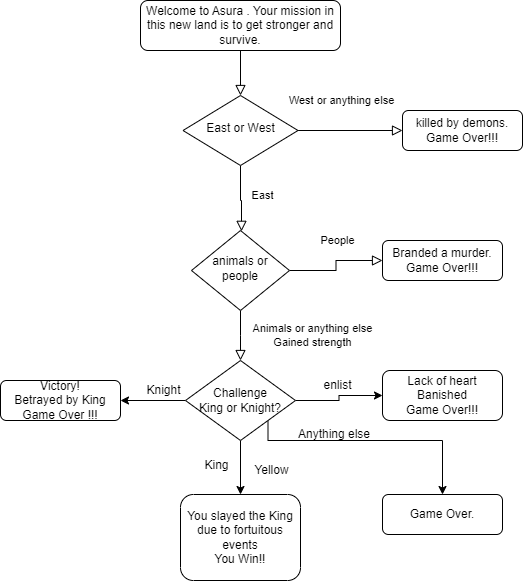

The diagram above was exported from draw.io. Its source (the exported page's mxGraphModel, read from the mxfile embedded in the PNG):
<mxGraphModel dx="1199" dy="662" grid="1" gridSize="10" guides="1" tooltips="1" connect="1" arrows="1" fold="1" page="1" pageScale="1" pageWidth="827" pageHeight="1169" math="0" shadow="0">
  <root>
    <mxCell id="WIyWlLk6GJQsqaUBKTNV-0" />
    <mxCell id="WIyWlLk6GJQsqaUBKTNV-1" parent="WIyWlLk6GJQsqaUBKTNV-0" />
    <mxCell id="WIyWlLk6GJQsqaUBKTNV-2" value="" style="rounded=0;html=1;jettySize=auto;orthogonalLoop=1;fontSize=11;endArrow=block;endFill=0;endSize=8;strokeWidth=1;shadow=0;labelBackgroundColor=none;edgeStyle=orthogonalEdgeStyle;" parent="WIyWlLk6GJQsqaUBKTNV-1" source="WIyWlLk6GJQsqaUBKTNV-3" target="WIyWlLk6GJQsqaUBKTNV-6" edge="1">
      <mxGeometry relative="1" as="geometry" />
    </mxCell>
    <mxCell id="WIyWlLk6GJQsqaUBKTNV-3" value="Welcome to Asura .&amp;nbsp;Your mission in this new land is to get stronger and survive." style="rounded=1;whiteSpace=wrap;html=1;fontSize=12;glass=0;strokeWidth=1;shadow=0;" parent="WIyWlLk6GJQsqaUBKTNV-1" vertex="1">
      <mxGeometry x="258" y="70" width="200" height="50" as="geometry" />
    </mxCell>
    <mxCell id="WIyWlLk6GJQsqaUBKTNV-4" value="East" style="rounded=0;html=1;jettySize=auto;orthogonalLoop=1;fontSize=11;endArrow=block;endFill=0;endSize=8;strokeWidth=1;shadow=0;labelBackgroundColor=none;edgeStyle=orthogonalEdgeStyle;" parent="WIyWlLk6GJQsqaUBKTNV-1" source="WIyWlLk6GJQsqaUBKTNV-6" target="WIyWlLk6GJQsqaUBKTNV-10" edge="1">
      <mxGeometry x="-0.0909" y="22" relative="1" as="geometry">
        <mxPoint as="offset" />
        <Array as="points">
          <mxPoint x="358" y="270" />
          <mxPoint x="359" y="270" />
        </Array>
      </mxGeometry>
    </mxCell>
    <mxCell id="WIyWlLk6GJQsqaUBKTNV-5" value="West or anything else" style="edgeStyle=orthogonalEdgeStyle;rounded=0;html=1;jettySize=auto;orthogonalLoop=1;fontSize=11;endArrow=block;endFill=0;endSize=8;strokeWidth=1;shadow=0;labelBackgroundColor=none;" parent="WIyWlLk6GJQsqaUBKTNV-1" source="WIyWlLk6GJQsqaUBKTNV-6" target="WIyWlLk6GJQsqaUBKTNV-7" edge="1">
      <mxGeometry x="-0.1834" y="30" relative="1" as="geometry">
        <mxPoint as="offset" />
      </mxGeometry>
    </mxCell>
    <mxCell id="WIyWlLk6GJQsqaUBKTNV-6" value="East or West" style="rhombus;whiteSpace=wrap;html=1;shadow=0;fontFamily=Helvetica;fontSize=12;align=center;strokeWidth=1;spacing=6;spacingTop=-4;" parent="WIyWlLk6GJQsqaUBKTNV-1" vertex="1">
      <mxGeometry x="300.5" y="165" width="115" height="70" as="geometry" />
    </mxCell>
    <mxCell id="WIyWlLk6GJQsqaUBKTNV-7" value="killed by demons.&lt;br&gt;Game Over!!!" style="rounded=1;whiteSpace=wrap;html=1;fontSize=12;glass=0;strokeWidth=1;shadow=0;" parent="WIyWlLk6GJQsqaUBKTNV-1" vertex="1">
      <mxGeometry x="520" y="180" width="120" height="40" as="geometry" />
    </mxCell>
    <mxCell id="WIyWlLk6GJQsqaUBKTNV-8" value="Animals or anything else&lt;br&gt;Gained strength" style="rounded=0;html=1;jettySize=auto;orthogonalLoop=1;fontSize=11;endArrow=block;endFill=0;endSize=8;strokeWidth=1;shadow=0;labelBackgroundColor=none;edgeStyle=orthogonalEdgeStyle;" parent="WIyWlLk6GJQsqaUBKTNV-1" source="WIyWlLk6GJQsqaUBKTNV-10" edge="1">
      <mxGeometry x="0.0098" y="72" relative="1" as="geometry">
        <mxPoint x="72" y="72" as="offset" />
        <mxPoint x="358" y="430" as="targetPoint" />
      </mxGeometry>
    </mxCell>
    <mxCell id="WIyWlLk6GJQsqaUBKTNV-9" value="People" style="edgeStyle=orthogonalEdgeStyle;rounded=0;html=1;jettySize=auto;orthogonalLoop=1;fontSize=11;endArrow=block;endFill=0;endSize=8;strokeWidth=1;shadow=0;labelBackgroundColor=none;" parent="WIyWlLk6GJQsqaUBKTNV-1" source="WIyWlLk6GJQsqaUBKTNV-10" target="WIyWlLk6GJQsqaUBKTNV-12" edge="1">
      <mxGeometry x="0.1304" y="20" relative="1" as="geometry">
        <mxPoint as="offset" />
      </mxGeometry>
    </mxCell>
    <mxCell id="WIyWlLk6GJQsqaUBKTNV-10" value="animals or people" style="rhombus;whiteSpace=wrap;html=1;shadow=0;fontFamily=Helvetica;fontSize=12;align=center;strokeWidth=1;spacing=6;spacingTop=-4;" parent="WIyWlLk6GJQsqaUBKTNV-1" vertex="1">
      <mxGeometry x="309" y="300" width="98" height="80" as="geometry" />
    </mxCell>
    <mxCell id="WIyWlLk6GJQsqaUBKTNV-12" value="Branded a murder.&lt;br&gt;Game Over!!!" style="rounded=1;whiteSpace=wrap;html=1;fontSize=12;glass=0;strokeWidth=1;shadow=0;" parent="WIyWlLk6GJQsqaUBKTNV-1" vertex="1">
      <mxGeometry x="500" y="310" width="120" height="40" as="geometry" />
    </mxCell>
    <mxCell id="XIO7HPUaEEIi33UVeby8-8" style="edgeStyle=orthogonalEdgeStyle;rounded=0;orthogonalLoop=1;jettySize=auto;html=1;" parent="WIyWlLk6GJQsqaUBKTNV-1" source="XIO7HPUaEEIi33UVeby8-2" target="XIO7HPUaEEIi33UVeby8-5" edge="1">
      <mxGeometry relative="1" as="geometry" />
    </mxCell>
    <mxCell id="XIO7HPUaEEIi33UVeby8-9" style="edgeStyle=orthogonalEdgeStyle;rounded=0;orthogonalLoop=1;jettySize=auto;html=1;" parent="WIyWlLk6GJQsqaUBKTNV-1" source="XIO7HPUaEEIi33UVeby8-2" target="XIO7HPUaEEIi33UVeby8-7" edge="1">
      <mxGeometry relative="1" as="geometry" />
    </mxCell>
    <mxCell id="XIO7HPUaEEIi33UVeby8-11" style="edgeStyle=orthogonalEdgeStyle;rounded=0;orthogonalLoop=1;jettySize=auto;html=1;entryX=1;entryY=0.5;entryDx=0;entryDy=0;" parent="WIyWlLk6GJQsqaUBKTNV-1" source="XIO7HPUaEEIi33UVeby8-2" target="XIO7HPUaEEIi33UVeby8-6" edge="1">
      <mxGeometry relative="1" as="geometry" />
    </mxCell>
    <mxCell id="Pod9ZpCUuWyWAEJu8RBV-5" style="edgeStyle=orthogonalEdgeStyle;rounded=0;orthogonalLoop=1;jettySize=auto;html=1;exitX=1;exitY=1;exitDx=0;exitDy=0;" parent="WIyWlLk6GJQsqaUBKTNV-1" source="XIO7HPUaEEIi33UVeby8-2" target="Pod9ZpCUuWyWAEJu8RBV-4" edge="1">
      <mxGeometry relative="1" as="geometry">
        <Array as="points">
          <mxPoint x="386" y="510" />
          <mxPoint x="560" y="510" />
        </Array>
      </mxGeometry>
    </mxCell>
    <mxCell id="XIO7HPUaEEIi33UVeby8-2" value="Challenge &lt;br&gt;King or Knight?" style="rhombus;whiteSpace=wrap;html=1;" parent="WIyWlLk6GJQsqaUBKTNV-1" vertex="1">
      <mxGeometry x="303" y="430" width="110" height="80" as="geometry" />
    </mxCell>
    <mxCell id="XIO7HPUaEEIi33UVeby8-5" value="Lack of heart&lt;br&gt;Banished&lt;br&gt;Game Over!!!" style="rounded=1;whiteSpace=wrap;html=1;fontSize=12;glass=0;strokeWidth=1;shadow=0;" parent="WIyWlLk6GJQsqaUBKTNV-1" vertex="1">
      <mxGeometry x="500" y="440" width="120" height="50" as="geometry" />
    </mxCell>
    <mxCell id="XIO7HPUaEEIi33UVeby8-6" value="Victory!&lt;br&gt;Betrayed by King&lt;br&gt;Game Over !!!" style="rounded=1;whiteSpace=wrap;html=1;fontSize=12;glass=0;strokeWidth=1;shadow=0;" parent="WIyWlLk6GJQsqaUBKTNV-1" vertex="1">
      <mxGeometry x="118" y="450" width="120" height="40" as="geometry" />
    </mxCell>
    <mxCell id="XIO7HPUaEEIi33UVeby8-7" value="You slayed the King due to fortuitous events&lt;br&gt;You Win!!" style="rounded=1;whiteSpace=wrap;html=1;fontSize=12;glass=0;strokeWidth=1;shadow=0;" parent="WIyWlLk6GJQsqaUBKTNV-1" vertex="1">
      <mxGeometry x="298" y="564" width="120" height="86" as="geometry" />
    </mxCell>
    <mxCell id="XIO7HPUaEEIi33UVeby8-12" value="King" style="text;html=1;align=center;verticalAlign=middle;resizable=0;points=[];autosize=1;" parent="WIyWlLk6GJQsqaUBKTNV-1" vertex="1">
      <mxGeometry x="309" y="520" width="50" height="30" as="geometry" />
    </mxCell>
    <mxCell id="XIO7HPUaEEIi33UVeby8-14" value="Yellow" style="text;html=1;align=center;verticalAlign=middle;resizable=0;points=[];autosize=1;" parent="WIyWlLk6GJQsqaUBKTNV-1" vertex="1">
      <mxGeometry x="364" y="530" width="50" height="20" as="geometry" />
    </mxCell>
    <mxCell id="XIO7HPUaEEIi33UVeby8-15" value="Knight" style="text;html=1;align=center;verticalAlign=middle;resizable=0;points=[];autosize=1;" parent="WIyWlLk6GJQsqaUBKTNV-1" vertex="1">
      <mxGeometry x="250.5" y="445" width="60" height="30" as="geometry" />
    </mxCell>
    <mxCell id="Pod9ZpCUuWyWAEJu8RBV-4" value="Game Over." style="rounded=1;whiteSpace=wrap;html=1;fontSize=12;glass=0;strokeWidth=1;shadow=0;" parent="WIyWlLk6GJQsqaUBKTNV-1" vertex="1">
      <mxGeometry x="500" y="564" width="120" height="40" as="geometry" />
    </mxCell>
    <mxCell id="Pod9ZpCUuWyWAEJu8RBV-6" value="Anything else" style="text;html=1;" parent="WIyWlLk6GJQsqaUBKTNV-1" vertex="1">
      <mxGeometry x="414" y="490" width="50" height="30" as="geometry" />
    </mxCell>
    <mxCell id="Bfu__lV4lYl0DLT0mHK_-0" value="enlist" style="text;html=1;align=center;verticalAlign=middle;resizable=0;points=[];autosize=1;" vertex="1" parent="WIyWlLk6GJQsqaUBKTNV-1">
      <mxGeometry x="430" y="440" width="50" height="30" as="geometry" />
    </mxCell>
  </root>
</mxGraphModel>